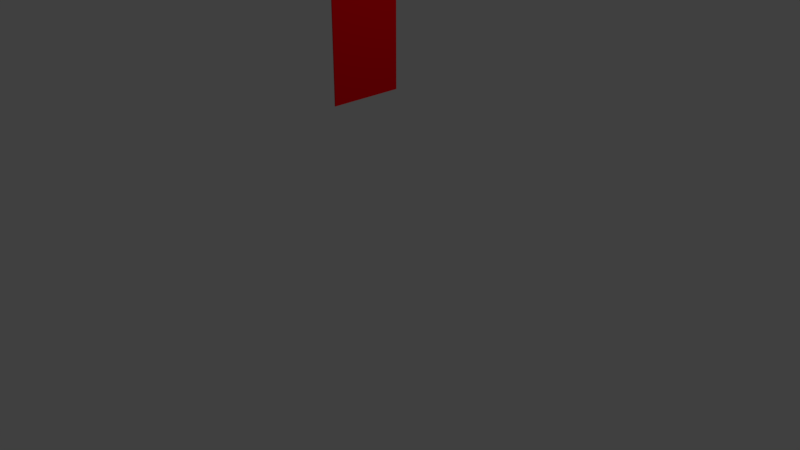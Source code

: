 # Source: reflector.blend  (saved by Blender 2.78.0; exported with 4.5.12 LTS)
import bpy
from mathutils import Matrix  # noqa: F401  (used for matrix-valued properties, if any)

bpy.ops.wm.read_factory_settings(use_empty=True)
scene = bpy.context.scene
scene.name = 'Scene'

# ---- collections
col_collection_1 = bpy.data.collections.new('Collection 1'); scene.collection.children.link(col_collection_1)

# ---- materials (node trees are filled in below, after node groups)
mat_material = bpy.data.materials.new('Material')
mat_material.alpha_threshold = 0.0
mat_material.use_transparent_shadow = False
mat_material.diffuse_color = (0.8, 0.0, 0.004308, 1.0)
mat_material.roughness = 0.5
mat_material.line_color = (0.0, 0.0, 0.0, 1.0)

# ---- material node trees

# ---- world
world_world = bpy.data.worlds.new('World'); scene.world = world_world
world_world.color = (0.05088, 0.05088, 0.05088)
world_world.use_sun_shadow = False
world_world.sun_shadow_jitter_overblur = 0.0
world_world.cycles.sampling_method = 'MANUAL'

# ---- cameras
cam_camera = bpy.data.cameras.new('Camera')
cam_camera.clip_end = 100.0
cam_camera.lens = 35.0
cam_camera.sensor_width = 32.0
cam_camera.sensor_height = 18.0
cam_camera.ortho_scale = 7.314
cam_camera.dof.focus_distance = 0.0
cam_camera.dof.aperture_fstop = 128.0

# ---- lights
light_lamp = bpy.data.lights.new('Lamp', 'POINT')
light_lamp.transmission_factor = 0.0
light_lamp.cutoff_distance = 30.0
light_lamp.energy = 100.0
light_lamp.shadow_buffer_clip_start = 1.001
light_lamp.shadow_soft_size = 0.1
light_lamp.shadow_maximum_resolution = 0.006
light_lamp.use_absolute_resolution = True

# ---- meshes
me_cube = bpy.data.meshes.new('Cube')
me_cube.from_pydata([(1.0, 1.0, -1.0), (1.0, -1.0, -1.0), (-1.0, -1.0, -1.0), (-1.0, 1.0, -1.0), (1.0, 1.0, 1.0), (1.0, -1.0, 1.0), (-1.0, -1.0, 1.0), (-1.0, 1.0, 1.0)], [], [(0, 1, 2, 3), (4, 7, 6, 5), (0, 4, 5, 1), (1, 5, 6, 2), (2, 6, 7, 3), (4, 0, 3, 7)])
me_cube.materials.append(mat_material)
me_cube.use_remesh_preserve_volume = False
me_cube.use_remesh_preserve_attributes = False
me_cube.use_mirror_vertex_groups = False
me_cube.update()

# ---- objects
ob_cube = bpy.data.objects.new('Cube', me_cube)
ob_lamp = bpy.data.objects.new('Lamp', light_lamp)
ob_camera = bpy.data.objects.new('Camera', cam_camera)

# ---- transforms, parenting, visibility, modifiers, constraints
ob_cube.location = (0.0, 0.0, 2.793)
ob_cube.scale = (0.005988, 0.4775, 0.6991)
ob_cube.lock_rotations_4d = False
ob_cube.empty_display_type = 'ARROWS'
ob_cube.lineart.crease_threshold = 0.0
ob_lamp.location = (4.076, 1.005, 5.904)
ob_lamp.rotation_euler = (0.6503, 0.05522, 1.866)
ob_lamp.lock_rotations_4d = False
ob_lamp.empty_display_type = 'ARROWS'
ob_lamp.color = (0.0, 0.0, 0.0, 0.0)
ob_lamp.lineart.crease_threshold = 0.0
ob_camera.location = (7.481, -6.508, 5.344)
ob_camera.rotation_euler = (1.109, 0.0, 0.8149)
ob_camera.lock_rotations_4d = False
ob_camera.empty_display_type = 'ARROWS'
ob_camera.color = (0.0, 0.0, 0.0, 0.0)
ob_camera.display_type = 'WIRE'
ob_camera.lineart.crease_threshold = 0.0

# ---- collection membership
col_collection_1.objects.link(ob_cube)
col_collection_1.objects.link(ob_lamp)
col_collection_1.objects.link(ob_camera)

# ---- scene / render settings (as saved in the file)
scene.camera = ob_camera
scene.frame_start = 1; scene.frame_end = 250; scene.frame_set(1)
scene.render.engine = 'BLENDER_EEVEE_NEXT'
scene.render.resolution_percentage = 50
scene.render.dither_intensity = 0.0
scene.cycles.use_denoising = False
scene.cycles.samples = 128
scene.cycles.sampling_pattern = 'TABULATED_SOBOL'
scene.cycles.light_sampling_threshold = 0.0
scene.cycles.use_adaptive_sampling = False
scene.cycles.use_light_tree = False
scene.cycles.blur_glossy = 0.0
scene.cycles.sample_clamp_indirect = 0.0
scene.view_settings.view_transform = 'Standard'
bpy.context.view_layer.update()
